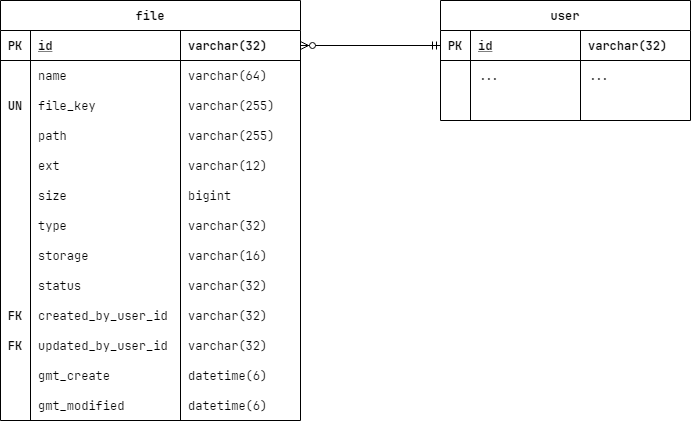

The diagram above was exported from draw.io. Its source (the exported page's mxGraphModel, read from the mxfile embedded in the PNG):
<mxGraphModel dx="1038" dy="667" grid="1" gridSize="10" guides="1" tooltips="1" connect="1" arrows="1" fold="1" page="1" pageScale="1" pageWidth="827" pageHeight="1169" math="0" shadow="0">
  <root>
    <mxCell id="WIyWlLk6GJQsqaUBKTNV-0" />
    <mxCell id="WIyWlLk6GJQsqaUBKTNV-1" parent="WIyWlLk6GJQsqaUBKTNV-0" />
    <mxCell id="zU2LEIEFGyIfMAC6T2DH-134" style="edgeStyle=orthogonalEdgeStyle;rounded=0;orthogonalLoop=1;jettySize=auto;html=1;entryX=0;entryY=0.5;entryDx=0;entryDy=0;fontFamily=JetBrains Mono;exitX=1;exitY=0.5;exitDx=0;exitDy=0;startArrow=ERzeroToMany;startFill=1;endArrow=ERmandOne;endFill=0;" parent="WIyWlLk6GJQsqaUBKTNV-1" source="zU2LEIEFGyIfMAC6T2DH-1" target="zU2LEIEFGyIfMAC6T2DH-73" edge="1">
      <mxGeometry relative="1" as="geometry" />
    </mxCell>
    <mxCell id="zU2LEIEFGyIfMAC6T2DH-0" value="file" style="shape=table;startSize=30;container=1;collapsible=1;childLayout=tableLayout;fixedRows=1;rowLines=0;fontStyle=1;align=center;resizeLast=1;fontFamily=JetBrains Mono;" parent="WIyWlLk6GJQsqaUBKTNV-1" vertex="1">
      <mxGeometry x="60" y="130" width="300" height="420" as="geometry">
        <mxRectangle x="190" y="190" width="60" height="30" as="alternateBounds" />
      </mxGeometry>
    </mxCell>
    <mxCell id="zU2LEIEFGyIfMAC6T2DH-1" value="" style="shape=partialRectangle;collapsible=0;dropTarget=0;pointerEvents=0;top=0;left=0;bottom=1;right=0;points=[[0,0.5],[1,0.5]];portConstraint=eastwest;fillColor=none;fontFamily=JetBrains Mono;" parent="zU2LEIEFGyIfMAC6T2DH-0" vertex="1">
      <mxGeometry y="30" width="300" height="30" as="geometry" />
    </mxCell>
    <mxCell id="zU2LEIEFGyIfMAC6T2DH-2" value="PK" style="shape=partialRectangle;connectable=0;top=0;left=0;bottom=0;right=0;fontStyle=1;overflow=hidden;fillColor=none;fontFamily=JetBrains Mono;" parent="zU2LEIEFGyIfMAC6T2DH-1" vertex="1">
      <mxGeometry width="30" height="30" as="geometry" />
    </mxCell>
    <mxCell id="zU2LEIEFGyIfMAC6T2DH-3" value="id" style="shape=partialRectangle;connectable=0;top=0;left=0;bottom=0;right=0;align=left;spacingLeft=6;fontStyle=5;overflow=hidden;fillColor=none;fontFamily=JetBrains Mono;" parent="zU2LEIEFGyIfMAC6T2DH-1" vertex="1">
      <mxGeometry x="30" width="150" height="30" as="geometry" />
    </mxCell>
    <mxCell id="zU2LEIEFGyIfMAC6T2DH-44" value="varchar(32)" style="shape=partialRectangle;connectable=0;top=0;left=0;bottom=0;right=0;align=left;spacingLeft=6;fontStyle=1;overflow=hidden;fillColor=none;fontFamily=JetBrains Mono;" parent="zU2LEIEFGyIfMAC6T2DH-1" vertex="1">
      <mxGeometry x="180" width="120" height="30" as="geometry" />
    </mxCell>
    <mxCell id="zU2LEIEFGyIfMAC6T2DH-4" value="" style="shape=partialRectangle;collapsible=0;dropTarget=0;pointerEvents=0;top=0;left=0;bottom=0;right=0;points=[[0,0.5],[1,0.5]];portConstraint=eastwest;fillColor=none;fontFamily=JetBrains Mono;" parent="zU2LEIEFGyIfMAC6T2DH-0" vertex="1">
      <mxGeometry y="60" width="300" height="30" as="geometry" />
    </mxCell>
    <mxCell id="zU2LEIEFGyIfMAC6T2DH-5" value="" style="shape=partialRectangle;connectable=0;top=0;left=0;bottom=0;right=0;editable=1;overflow=hidden;fillColor=none;fontFamily=JetBrains Mono;fontStyle=1;" parent="zU2LEIEFGyIfMAC6T2DH-4" vertex="1">
      <mxGeometry width="30" height="30" as="geometry" />
    </mxCell>
    <mxCell id="zU2LEIEFGyIfMAC6T2DH-6" value="name" style="shape=partialRectangle;connectable=0;top=0;left=0;bottom=0;right=0;align=left;spacingLeft=6;overflow=hidden;strokeColor=#9673a6;fillColor=none;fontFamily=JetBrains Mono;" parent="zU2LEIEFGyIfMAC6T2DH-4" vertex="1">
      <mxGeometry x="30" width="150" height="30" as="geometry" />
    </mxCell>
    <mxCell id="zU2LEIEFGyIfMAC6T2DH-45" value="varchar(64)" style="shape=partialRectangle;connectable=0;top=0;left=0;bottom=0;right=0;align=left;spacingLeft=6;overflow=hidden;strokeColor=#9673a6;fillColor=none;fontFamily=JetBrains Mono;" parent="zU2LEIEFGyIfMAC6T2DH-4" vertex="1">
      <mxGeometry x="180" width="120" height="30" as="geometry" />
    </mxCell>
    <mxCell id="zU2LEIEFGyIfMAC6T2DH-10" value="" style="shape=partialRectangle;collapsible=0;dropTarget=0;pointerEvents=0;top=0;left=0;bottom=0;right=0;points=[[0,0.5],[1,0.5]];portConstraint=eastwest;fillColor=none;fontFamily=JetBrains Mono;" parent="zU2LEIEFGyIfMAC6T2DH-0" vertex="1">
      <mxGeometry y="90" width="300" height="30" as="geometry" />
    </mxCell>
    <mxCell id="zU2LEIEFGyIfMAC6T2DH-11" value="UN" style="shape=partialRectangle;connectable=0;top=0;left=0;bottom=0;right=0;editable=1;overflow=hidden;fillColor=none;fontFamily=JetBrains Mono;fontStyle=1;" parent="zU2LEIEFGyIfMAC6T2DH-10" vertex="1">
      <mxGeometry width="30" height="30" as="geometry" />
    </mxCell>
    <mxCell id="zU2LEIEFGyIfMAC6T2DH-12" value="file_key" style="shape=partialRectangle;connectable=0;top=0;left=0;bottom=0;right=0;align=left;spacingLeft=6;overflow=hidden;strokeColor=#666666;fillColor=none;fontFamily=JetBrains Mono;" parent="zU2LEIEFGyIfMAC6T2DH-10" vertex="1">
      <mxGeometry x="30" width="150" height="30" as="geometry" />
    </mxCell>
    <mxCell id="zU2LEIEFGyIfMAC6T2DH-46" value="varchar(255)" style="shape=partialRectangle;connectable=0;top=0;left=0;bottom=0;right=0;align=left;spacingLeft=6;overflow=hidden;strokeColor=#666666;fillColor=none;fontFamily=JetBrains Mono;" parent="zU2LEIEFGyIfMAC6T2DH-10" vertex="1">
      <mxGeometry x="180" width="120" height="30" as="geometry" />
    </mxCell>
    <mxCell id="jmWK8RFacFzIYTzzSqEH-1" style="shape=partialRectangle;collapsible=0;dropTarget=0;pointerEvents=0;top=0;left=0;bottom=0;right=0;points=[[0,0.5],[1,0.5]];portConstraint=eastwest;fillColor=none;fontFamily=JetBrains Mono;" parent="zU2LEIEFGyIfMAC6T2DH-0" vertex="1">
      <mxGeometry y="120" width="300" height="30" as="geometry" />
    </mxCell>
    <mxCell id="jmWK8RFacFzIYTzzSqEH-2" style="shape=partialRectangle;connectable=0;top=0;left=0;bottom=0;right=0;editable=1;overflow=hidden;fillColor=none;fontFamily=JetBrains Mono;fontStyle=1;" parent="jmWK8RFacFzIYTzzSqEH-1" vertex="1">
      <mxGeometry width="30" height="30" as="geometry" />
    </mxCell>
    <mxCell id="jmWK8RFacFzIYTzzSqEH-3" value="path" style="shape=partialRectangle;connectable=0;top=0;left=0;bottom=0;right=0;align=left;spacingLeft=6;overflow=hidden;strokeColor=#666666;fillColor=none;fontFamily=JetBrains Mono;" parent="jmWK8RFacFzIYTzzSqEH-1" vertex="1">
      <mxGeometry x="30" width="150" height="30" as="geometry" />
    </mxCell>
    <mxCell id="jmWK8RFacFzIYTzzSqEH-4" value="varchar(255)" style="shape=partialRectangle;connectable=0;top=0;left=0;bottom=0;right=0;align=left;spacingLeft=6;overflow=hidden;strokeColor=#666666;fillColor=none;fontFamily=JetBrains Mono;" parent="jmWK8RFacFzIYTzzSqEH-1" vertex="1">
      <mxGeometry x="180" width="120" height="30" as="geometry" />
    </mxCell>
    <mxCell id="zU2LEIEFGyIfMAC6T2DH-7" value="" style="shape=partialRectangle;collapsible=0;dropTarget=0;pointerEvents=0;top=0;left=0;bottom=0;right=0;points=[[0,0.5],[1,0.5]];portConstraint=eastwest;fillColor=none;fontFamily=JetBrains Mono;" parent="zU2LEIEFGyIfMAC6T2DH-0" vertex="1">
      <mxGeometry y="150" width="300" height="30" as="geometry" />
    </mxCell>
    <mxCell id="zU2LEIEFGyIfMAC6T2DH-8" value="" style="shape=partialRectangle;connectable=0;top=0;left=0;bottom=0;right=0;editable=1;overflow=hidden;fillColor=none;fontFamily=JetBrains Mono;" parent="zU2LEIEFGyIfMAC6T2DH-7" vertex="1">
      <mxGeometry width="30" height="30" as="geometry" />
    </mxCell>
    <mxCell id="zU2LEIEFGyIfMAC6T2DH-9" value="ext" style="shape=partialRectangle;connectable=0;top=0;left=0;bottom=0;right=0;align=left;spacingLeft=6;overflow=hidden;strokeColor=#b85450;fillColor=none;fontFamily=JetBrains Mono;" parent="zU2LEIEFGyIfMAC6T2DH-7" vertex="1">
      <mxGeometry x="30" width="150" height="30" as="geometry" />
    </mxCell>
    <mxCell id="zU2LEIEFGyIfMAC6T2DH-47" value="varchar(12)" style="shape=partialRectangle;connectable=0;top=0;left=0;bottom=0;right=0;align=left;spacingLeft=6;overflow=hidden;strokeColor=#b85450;fillColor=none;fontFamily=JetBrains Mono;" parent="zU2LEIEFGyIfMAC6T2DH-7" vertex="1">
      <mxGeometry x="180" width="120" height="30" as="geometry" />
    </mxCell>
    <mxCell id="1pc4qtaX3vLj-p6dWtp3-0" style="shape=partialRectangle;collapsible=0;dropTarget=0;pointerEvents=0;top=0;left=0;bottom=0;right=0;points=[[0,0.5],[1,0.5]];portConstraint=eastwest;fillColor=none;fontFamily=JetBrains Mono;" parent="zU2LEIEFGyIfMAC6T2DH-0" vertex="1">
      <mxGeometry y="180" width="300" height="30" as="geometry" />
    </mxCell>
    <mxCell id="1pc4qtaX3vLj-p6dWtp3-1" value="" style="shape=partialRectangle;connectable=0;top=0;left=0;bottom=0;right=0;editable=1;overflow=hidden;fillColor=none;fontFamily=JetBrains Mono;fontStyle=1;" parent="1pc4qtaX3vLj-p6dWtp3-0" vertex="1">
      <mxGeometry width="30" height="30" as="geometry" />
    </mxCell>
    <mxCell id="1pc4qtaX3vLj-p6dWtp3-2" value="size" style="shape=partialRectangle;connectable=0;top=0;left=0;bottom=0;right=0;align=left;spacingLeft=6;overflow=hidden;strokeColor=#9673a6;fillColor=none;fontFamily=JetBrains Mono;" parent="1pc4qtaX3vLj-p6dWtp3-0" vertex="1">
      <mxGeometry x="30" width="150" height="30" as="geometry" />
    </mxCell>
    <mxCell id="1pc4qtaX3vLj-p6dWtp3-3" value="bigint" style="shape=partialRectangle;connectable=0;top=0;left=0;bottom=0;right=0;align=left;spacingLeft=6;overflow=hidden;strokeColor=#9673a6;fillColor=none;fontFamily=JetBrains Mono;" parent="1pc4qtaX3vLj-p6dWtp3-0" vertex="1">
      <mxGeometry x="180" width="120" height="30" as="geometry" />
    </mxCell>
    <mxCell id="1pc4qtaX3vLj-p6dWtp3-4" style="shape=partialRectangle;collapsible=0;dropTarget=0;pointerEvents=0;top=0;left=0;bottom=0;right=0;points=[[0,0.5],[1,0.5]];portConstraint=eastwest;fillColor=none;fontFamily=JetBrains Mono;" parent="zU2LEIEFGyIfMAC6T2DH-0" vertex="1">
      <mxGeometry y="210" width="300" height="30" as="geometry" />
    </mxCell>
    <mxCell id="1pc4qtaX3vLj-p6dWtp3-5" value="" style="shape=partialRectangle;connectable=0;top=0;left=0;bottom=0;right=0;editable=1;overflow=hidden;fillColor=none;fontFamily=JetBrains Mono;fontStyle=1;" parent="1pc4qtaX3vLj-p6dWtp3-4" vertex="1">
      <mxGeometry width="30" height="30" as="geometry" />
    </mxCell>
    <mxCell id="1pc4qtaX3vLj-p6dWtp3-6" value="type" style="shape=partialRectangle;connectable=0;top=0;left=0;bottom=0;right=0;align=left;spacingLeft=6;overflow=hidden;strokeColor=#9673a6;fillColor=none;fontFamily=JetBrains Mono;" parent="1pc4qtaX3vLj-p6dWtp3-4" vertex="1">
      <mxGeometry x="30" width="150" height="30" as="geometry" />
    </mxCell>
    <mxCell id="1pc4qtaX3vLj-p6dWtp3-7" value="varchar(32)" style="shape=partialRectangle;connectable=0;top=0;left=0;bottom=0;right=0;align=left;spacingLeft=6;overflow=hidden;strokeColor=#9673a6;fillColor=none;fontFamily=JetBrains Mono;" parent="1pc4qtaX3vLj-p6dWtp3-4" vertex="1">
      <mxGeometry x="180" width="120" height="30" as="geometry" />
    </mxCell>
    <mxCell id="zU2LEIEFGyIfMAC6T2DH-68" style="shape=partialRectangle;collapsible=0;dropTarget=0;pointerEvents=0;top=0;left=0;bottom=0;right=0;points=[[0,0.5],[1,0.5]];portConstraint=eastwest;fillColor=none;fontFamily=JetBrains Mono;" parent="zU2LEIEFGyIfMAC6T2DH-0" vertex="1">
      <mxGeometry y="240" width="300" height="30" as="geometry" />
    </mxCell>
    <mxCell id="zU2LEIEFGyIfMAC6T2DH-69" style="shape=partialRectangle;connectable=0;top=0;left=0;bottom=0;right=0;editable=1;overflow=hidden;fillColor=none;fontFamily=JetBrains Mono;" parent="zU2LEIEFGyIfMAC6T2DH-68" vertex="1">
      <mxGeometry width="30" height="30" as="geometry" />
    </mxCell>
    <mxCell id="zU2LEIEFGyIfMAC6T2DH-70" value="storage" style="shape=partialRectangle;connectable=0;top=0;left=0;bottom=0;right=0;align=left;spacingLeft=6;overflow=hidden;strokeColor=#b85450;fillColor=none;fontFamily=JetBrains Mono;" parent="zU2LEIEFGyIfMAC6T2DH-68" vertex="1">
      <mxGeometry x="30" width="150" height="30" as="geometry" />
    </mxCell>
    <mxCell id="zU2LEIEFGyIfMAC6T2DH-71" value="varchar(16)" style="shape=partialRectangle;connectable=0;top=0;left=0;bottom=0;right=0;align=left;spacingLeft=6;overflow=hidden;strokeColor=#b85450;fillColor=none;fontFamily=JetBrains Mono;" parent="zU2LEIEFGyIfMAC6T2DH-68" vertex="1">
      <mxGeometry x="180" width="120" height="30" as="geometry" />
    </mxCell>
    <mxCell id="zU2LEIEFGyIfMAC6T2DH-64" style="shape=partialRectangle;collapsible=0;dropTarget=0;pointerEvents=0;top=0;left=0;bottom=0;right=0;points=[[0,0.5],[1,0.5]];portConstraint=eastwest;fillColor=none;fontFamily=JetBrains Mono;" parent="zU2LEIEFGyIfMAC6T2DH-0" vertex="1">
      <mxGeometry y="270" width="300" height="30" as="geometry" />
    </mxCell>
    <mxCell id="zU2LEIEFGyIfMAC6T2DH-65" style="shape=partialRectangle;connectable=0;top=0;left=0;bottom=0;right=0;editable=1;overflow=hidden;fillColor=none;fontFamily=JetBrains Mono;" parent="zU2LEIEFGyIfMAC6T2DH-64" vertex="1">
      <mxGeometry width="30" height="30" as="geometry" />
    </mxCell>
    <mxCell id="zU2LEIEFGyIfMAC6T2DH-66" value="status" style="shape=partialRectangle;connectable=0;top=0;left=0;bottom=0;right=0;align=left;spacingLeft=6;overflow=hidden;strokeColor=#b85450;fillColor=none;fontFamily=JetBrains Mono;" parent="zU2LEIEFGyIfMAC6T2DH-64" vertex="1">
      <mxGeometry x="30" width="150" height="30" as="geometry" />
    </mxCell>
    <mxCell id="zU2LEIEFGyIfMAC6T2DH-67" value="varchar(32)" style="shape=partialRectangle;connectable=0;top=0;left=0;bottom=0;right=0;align=left;spacingLeft=6;overflow=hidden;strokeColor=#b85450;fillColor=none;fontFamily=JetBrains Mono;" parent="zU2LEIEFGyIfMAC6T2DH-64" vertex="1">
      <mxGeometry x="180" width="120" height="30" as="geometry" />
    </mxCell>
    <mxCell id="zU2LEIEFGyIfMAC6T2DH-60" style="shape=partialRectangle;collapsible=0;dropTarget=0;pointerEvents=0;top=0;left=0;bottom=0;right=0;points=[[0,0.5],[1,0.5]];portConstraint=eastwest;fillColor=none;fontFamily=JetBrains Mono;" parent="zU2LEIEFGyIfMAC6T2DH-0" vertex="1">
      <mxGeometry y="300" width="300" height="30" as="geometry" />
    </mxCell>
    <mxCell id="zU2LEIEFGyIfMAC6T2DH-61" value="FK" style="shape=partialRectangle;connectable=0;top=0;left=0;bottom=0;right=0;editable=1;overflow=hidden;fillColor=none;fontFamily=JetBrains Mono;fontStyle=1;" parent="zU2LEIEFGyIfMAC6T2DH-60" vertex="1">
      <mxGeometry width="30" height="30" as="geometry" />
    </mxCell>
    <mxCell id="zU2LEIEFGyIfMAC6T2DH-62" value="created_by_user_id" style="shape=partialRectangle;connectable=0;top=0;left=0;bottom=0;right=0;align=left;spacingLeft=6;overflow=hidden;strokeColor=#b85450;fillColor=none;fontFamily=JetBrains Mono;" parent="zU2LEIEFGyIfMAC6T2DH-60" vertex="1">
      <mxGeometry x="30" width="150" height="30" as="geometry" />
    </mxCell>
    <mxCell id="zU2LEIEFGyIfMAC6T2DH-63" value="varchar(32)" style="shape=partialRectangle;connectable=0;top=0;left=0;bottom=0;right=0;align=left;spacingLeft=6;overflow=hidden;strokeColor=#b85450;fillColor=none;fontFamily=JetBrains Mono;" parent="zU2LEIEFGyIfMAC6T2DH-60" vertex="1">
      <mxGeometry x="180" width="120" height="30" as="geometry" />
    </mxCell>
    <mxCell id="zU2LEIEFGyIfMAC6T2DH-56" style="shape=partialRectangle;collapsible=0;dropTarget=0;pointerEvents=0;top=0;left=0;bottom=0;right=0;points=[[0,0.5],[1,0.5]];portConstraint=eastwest;fillColor=none;fontFamily=JetBrains Mono;" parent="zU2LEIEFGyIfMAC6T2DH-0" vertex="1">
      <mxGeometry y="330" width="300" height="30" as="geometry" />
    </mxCell>
    <mxCell id="zU2LEIEFGyIfMAC6T2DH-57" value="FK" style="shape=partialRectangle;connectable=0;top=0;left=0;bottom=0;right=0;editable=1;overflow=hidden;fillColor=none;fontFamily=JetBrains Mono;fontStyle=1;" parent="zU2LEIEFGyIfMAC6T2DH-56" vertex="1">
      <mxGeometry width="30" height="30" as="geometry" />
    </mxCell>
    <mxCell id="zU2LEIEFGyIfMAC6T2DH-58" value="updated_by_user_id" style="shape=partialRectangle;connectable=0;top=0;left=0;bottom=0;right=0;align=left;spacingLeft=6;overflow=hidden;strokeColor=#b85450;fillColor=none;fontFamily=JetBrains Mono;" parent="zU2LEIEFGyIfMAC6T2DH-56" vertex="1">
      <mxGeometry x="30" width="150" height="30" as="geometry" />
    </mxCell>
    <mxCell id="zU2LEIEFGyIfMAC6T2DH-59" value="varchar(32)" style="shape=partialRectangle;connectable=0;top=0;left=0;bottom=0;right=0;align=left;spacingLeft=6;overflow=hidden;strokeColor=#b85450;fillColor=none;fontFamily=JetBrains Mono;" parent="zU2LEIEFGyIfMAC6T2DH-56" vertex="1">
      <mxGeometry x="180" width="120" height="30" as="geometry" />
    </mxCell>
    <mxCell id="zU2LEIEFGyIfMAC6T2DH-52" style="shape=partialRectangle;collapsible=0;dropTarget=0;pointerEvents=0;top=0;left=0;bottom=0;right=0;points=[[0,0.5],[1,0.5]];portConstraint=eastwest;fillColor=none;fontFamily=JetBrains Mono;" parent="zU2LEIEFGyIfMAC6T2DH-0" vertex="1">
      <mxGeometry y="360" width="300" height="30" as="geometry" />
    </mxCell>
    <mxCell id="zU2LEIEFGyIfMAC6T2DH-53" style="shape=partialRectangle;connectable=0;top=0;left=0;bottom=0;right=0;editable=1;overflow=hidden;fillColor=none;fontFamily=JetBrains Mono;" parent="zU2LEIEFGyIfMAC6T2DH-52" vertex="1">
      <mxGeometry width="30" height="30" as="geometry" />
    </mxCell>
    <mxCell id="zU2LEIEFGyIfMAC6T2DH-54" value="gmt_create" style="shape=partialRectangle;connectable=0;top=0;left=0;bottom=0;right=0;align=left;spacingLeft=6;overflow=hidden;strokeColor=#b85450;fillColor=none;fontFamily=JetBrains Mono;" parent="zU2LEIEFGyIfMAC6T2DH-52" vertex="1">
      <mxGeometry x="30" width="150" height="30" as="geometry" />
    </mxCell>
    <mxCell id="zU2LEIEFGyIfMAC6T2DH-55" value="datetime(6)" style="shape=partialRectangle;connectable=0;top=0;left=0;bottom=0;right=0;align=left;spacingLeft=6;overflow=hidden;strokeColor=#b85450;fillColor=none;fontFamily=JetBrains Mono;" parent="zU2LEIEFGyIfMAC6T2DH-52" vertex="1">
      <mxGeometry x="180" width="120" height="30" as="geometry" />
    </mxCell>
    <mxCell id="zU2LEIEFGyIfMAC6T2DH-48" style="shape=partialRectangle;collapsible=0;dropTarget=0;pointerEvents=0;top=0;left=0;bottom=0;right=0;points=[[0,0.5],[1,0.5]];portConstraint=eastwest;fillColor=none;fontFamily=JetBrains Mono;" parent="zU2LEIEFGyIfMAC6T2DH-0" vertex="1">
      <mxGeometry y="390" width="300" height="30" as="geometry" />
    </mxCell>
    <mxCell id="zU2LEIEFGyIfMAC6T2DH-49" style="shape=partialRectangle;connectable=0;top=0;left=0;bottom=0;right=0;editable=1;overflow=hidden;fillColor=none;fontFamily=JetBrains Mono;" parent="zU2LEIEFGyIfMAC6T2DH-48" vertex="1">
      <mxGeometry width="30" height="30" as="geometry" />
    </mxCell>
    <mxCell id="zU2LEIEFGyIfMAC6T2DH-50" value="gmt_modified" style="shape=partialRectangle;connectable=0;top=0;left=0;bottom=0;right=0;align=left;spacingLeft=6;overflow=hidden;strokeColor=#b85450;fillColor=none;fontFamily=JetBrains Mono;" parent="zU2LEIEFGyIfMAC6T2DH-48" vertex="1">
      <mxGeometry x="30" width="150" height="30" as="geometry" />
    </mxCell>
    <mxCell id="zU2LEIEFGyIfMAC6T2DH-51" value="datetime(6)" style="shape=partialRectangle;connectable=0;top=0;left=0;bottom=0;right=0;align=left;spacingLeft=6;overflow=hidden;strokeColor=#b85450;fillColor=none;fontFamily=JetBrains Mono;" parent="zU2LEIEFGyIfMAC6T2DH-48" vertex="1">
      <mxGeometry x="180" width="120" height="30" as="geometry" />
    </mxCell>
    <mxCell id="zU2LEIEFGyIfMAC6T2DH-72" value="user" style="shape=table;startSize=30;container=1;collapsible=1;childLayout=tableLayout;fixedRows=1;rowLines=0;fontStyle=1;align=center;resizeLast=1;fontFamily=JetBrains Mono;" parent="WIyWlLk6GJQsqaUBKTNV-1" vertex="1">
      <mxGeometry x="500" y="130" width="250" height="120" as="geometry">
        <mxRectangle x="190" y="190" width="60" height="30" as="alternateBounds" />
      </mxGeometry>
    </mxCell>
    <mxCell id="zU2LEIEFGyIfMAC6T2DH-73" value="" style="shape=partialRectangle;collapsible=0;dropTarget=0;pointerEvents=0;top=0;left=0;bottom=1;right=0;points=[[0,0.5],[1,0.5]];portConstraint=eastwest;fillColor=none;fontFamily=JetBrains Mono;" parent="zU2LEIEFGyIfMAC6T2DH-72" vertex="1">
      <mxGeometry y="30" width="250" height="30" as="geometry" />
    </mxCell>
    <mxCell id="zU2LEIEFGyIfMAC6T2DH-74" value="PK" style="shape=partialRectangle;connectable=0;top=0;left=0;bottom=0;right=0;fontStyle=1;overflow=hidden;fillColor=none;fontFamily=JetBrains Mono;" parent="zU2LEIEFGyIfMAC6T2DH-73" vertex="1">
      <mxGeometry width="30" height="30" as="geometry" />
    </mxCell>
    <mxCell id="zU2LEIEFGyIfMAC6T2DH-75" value="id" style="shape=partialRectangle;connectable=0;top=0;left=0;bottom=0;right=0;align=left;spacingLeft=6;fontStyle=5;overflow=hidden;fillColor=none;fontFamily=JetBrains Mono;" parent="zU2LEIEFGyIfMAC6T2DH-73" vertex="1">
      <mxGeometry x="30" width="110" height="30" as="geometry" />
    </mxCell>
    <mxCell id="zU2LEIEFGyIfMAC6T2DH-76" value="varchar(32)" style="shape=partialRectangle;connectable=0;top=0;left=0;bottom=0;right=0;align=left;spacingLeft=6;fontStyle=1;overflow=hidden;fillColor=none;fontFamily=JetBrains Mono;" parent="zU2LEIEFGyIfMAC6T2DH-73" vertex="1">
      <mxGeometry x="140" width="110" height="30" as="geometry" />
    </mxCell>
    <mxCell id="zU2LEIEFGyIfMAC6T2DH-105" style="shape=partialRectangle;collapsible=0;dropTarget=0;pointerEvents=0;top=0;left=0;bottom=0;right=0;points=[[0,0.5],[1,0.5]];portConstraint=eastwest;fillColor=none;fontFamily=JetBrains Mono;" parent="zU2LEIEFGyIfMAC6T2DH-72" vertex="1">
      <mxGeometry y="60" width="250" height="30" as="geometry" />
    </mxCell>
    <mxCell id="zU2LEIEFGyIfMAC6T2DH-106" style="shape=partialRectangle;connectable=0;top=0;left=0;bottom=0;right=0;editable=1;overflow=hidden;fillColor=none;fontFamily=JetBrains Mono;" parent="zU2LEIEFGyIfMAC6T2DH-105" vertex="1">
      <mxGeometry width="30" height="30" as="geometry" />
    </mxCell>
    <mxCell id="zU2LEIEFGyIfMAC6T2DH-107" value="..." style="shape=partialRectangle;connectable=0;top=0;left=0;bottom=0;right=0;align=left;spacingLeft=6;overflow=hidden;strokeColor=#b85450;fillColor=none;fontFamily=JetBrains Mono;" parent="zU2LEIEFGyIfMAC6T2DH-105" vertex="1">
      <mxGeometry x="30" width="110" height="30" as="geometry" />
    </mxCell>
    <mxCell id="zU2LEIEFGyIfMAC6T2DH-108" value="..." style="shape=partialRectangle;connectable=0;top=0;left=0;bottom=0;right=0;align=left;spacingLeft=6;overflow=hidden;strokeColor=#b85450;fillColor=none;fontFamily=JetBrains Mono;" parent="zU2LEIEFGyIfMAC6T2DH-105" vertex="1">
      <mxGeometry x="140" width="110" height="30" as="geometry" />
    </mxCell>
  </root>
</mxGraphModel>